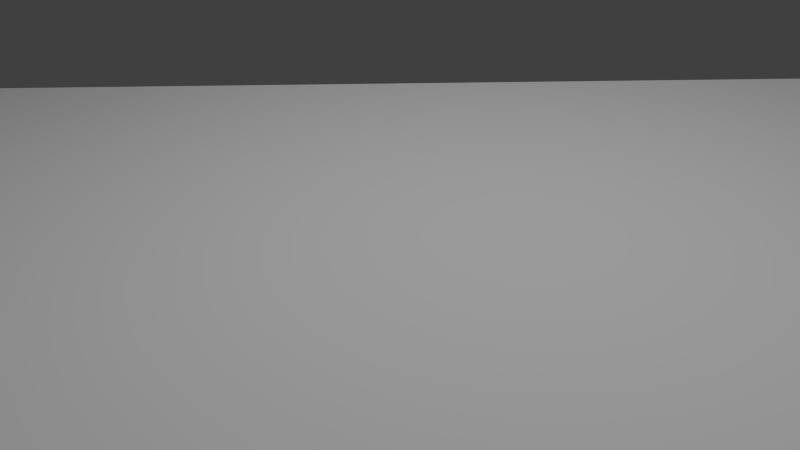 # Source: Terrain.blend  (saved by Blender 2.66.1; exported with 4.5.12 LTS)
import bpy
from mathutils import Matrix  # noqa: F401  (used for matrix-valued properties, if any)

bpy.ops.wm.read_factory_settings(use_empty=True)
scene = bpy.context.scene
scene.name = 'Scene'

# ---- collections
col_collection_1 = bpy.data.collections.new('Collection 1'); scene.collection.children.link(col_collection_1)

# ---- materials (node trees are filled in below, after node groups)
mat_terrain_mat = bpy.data.materials.new('terrain_Mat')
mat_terrain_mat.alpha_threshold = 0.0
mat_terrain_mat.use_transparent_shadow = False
mat_terrain_mat.roughness = 0.5
mat_terrain_mat.line_color = (0.0, 0.0, 0.0, 1.0)

# ---- material node trees

# ---- world
world_world = bpy.data.worlds.new('World'); scene.world = world_world
world_world.color = (0.05088, 0.05088, 0.05088)
world_world.use_sun_shadow = False
world_world.sun_shadow_jitter_overblur = 0.0
world_world.cycles.sampling_method = 'MANUAL'
world_world.cycles.sample_map_resolution = 256

# ---- cameras
cam_camera = bpy.data.cameras.new('Camera')
cam_camera.clip_end = 100.0
cam_camera.lens = 35.0
cam_camera.sensor_width = 32.0
cam_camera.sensor_height = 18.0
cam_camera.ortho_scale = 7.314
cam_camera.dof.focus_distance = 0.0
cam_camera.dof.aperture_fstop = 128.0

# ---- lights
light_lamp = bpy.data.lights.new('Lamp', 'POINT')
light_lamp.transmission_factor = 0.0
light_lamp.cutoff_distance = 30.0
light_lamp.energy = 1e+05
light_lamp.shadow_buffer_clip_start = 1.001
light_lamp.shadow_soft_size = 0.1
light_lamp.shadow_maximum_resolution = 0.006
light_lamp.use_absolute_resolution = True
light_lamp.cycles.use_multiple_importance_sampling = False

# ---- meshes
me_cube = bpy.data.meshes.new('Cube')
me_cube.from_pydata([(1.0, 1.0, -1.0), (1.0, -1.0, -1.0), (-1.0, -1.0, -1.0), (-1.0, 1.0, -1.0), (1.0, 1.0, 1.0), (1.0, -1.0, 1.0), (-1.0, -1.0, 1.0), (-1.0, 1.0, 1.0)], [], [(0, 1, 2, 3), (4, 7, 6, 5), (0, 4, 5, 1), (1, 5, 6, 2), (2, 6, 7, 3), (4, 0, 3, 7)])
_uv = me_cube.uv_layers.new(name='UV coord')
_uv.uv.foreach_set('vector', [0.0, 0.0, 1.0, 0.0, 1.0, 1.0, 0.0, 1.0, 0.0, 0.0, 1.0, 0.0, 1.0, 1.0, 0.0, 1.0, 0.0, 0.0, 1.0, 0.0, 1.0, 1.0, 0.0, 1.0, 0.0, 0.0, 1.0, 0.0, 1.0, 1.0, 0.0, 1.0, 0.0, 0.0, 1.0, 0.0, 1.0, 1.0, 0.0, 1.0, 0.0, 0.0, 1.0, 0.0, 1.0, 1.0, 0.0, 1.0])
me_cube.materials.append(mat_terrain_mat)
me_cube.use_remesh_preserve_volume = False
me_cube.use_remesh_preserve_attributes = False
me_cube.use_mirror_vertex_groups = False
me_cube.update()

# ---- objects
ob_cube = bpy.data.objects.new('Cube', me_cube)
ob_lamp = bpy.data.objects.new('Lamp', light_lamp)
ob_camera = bpy.data.objects.new('Camera', cam_camera)

# ---- transforms, parenting, visibility, modifiers, constraints
ob_cube.location = (0.0, 0.0, 0.0)
ob_cube.scale = (100.0, 100.0, 0.1)
ob_cube.lock_rotations_4d = False
ob_cube.empty_display_type = 'ARROWS'
ob_cube.lineart.crease_threshold = 0.0
ob_lamp.location = (4.076, 1.005, 84.66)
ob_lamp.rotation_euler = (0.6503, 0.05522, 1.866)
ob_lamp.lock_rotations_4d = False
ob_lamp.empty_display_type = 'ARROWS'
ob_lamp.color = (0.0, 0.0, 0.0, 0.0)
ob_lamp.lineart.crease_threshold = 0.0
ob_camera.location = (40.48, -45.67, 30.17)
ob_camera.rotation_euler = (1.109, 0.01082, 0.8149)
ob_camera.lock_rotations_4d = False
ob_camera.empty_display_type = 'ARROWS'
ob_camera.color = (0.0, 0.0, 0.0, 0.0)
ob_camera.display_type = 'WIRE'
ob_camera.lineart.crease_threshold = 0.0

# ---- collection membership
col_collection_1.objects.link(ob_cube)
col_collection_1.objects.link(ob_lamp)
col_collection_1.objects.link(ob_camera)

# ---- scene / render settings (as saved in the file)
scene.camera = ob_camera
scene.frame_start = 1; scene.frame_end = 250; scene.frame_set(1)
scene.render.engine = 'BLENDER_EEVEE_NEXT'
scene.render.image_settings.color_mode = 'RGB'
scene.render.image_settings.compression = 90
scene.render.resolution_percentage = 50
scene.render.dither_intensity = 0.0
scene.render.bake_margin = 2
scene.cycles.use_denoising = False
scene.cycles.samples = 10
scene.cycles.sampling_pattern = 'TABULATED_SOBOL'
scene.cycles.light_sampling_threshold = 0.0
scene.cycles.use_adaptive_sampling = False
scene.cycles.use_light_tree = False
scene.cycles.blur_glossy = 0.0
scene.cycles.volume_bounces = 1
scene.cycles.pixel_filter_type = 'GAUSSIAN'
scene.cycles.sample_clamp_indirect = 0.0
scene.view_settings.view_transform = 'Standard'
bpy.context.view_layer.update()
